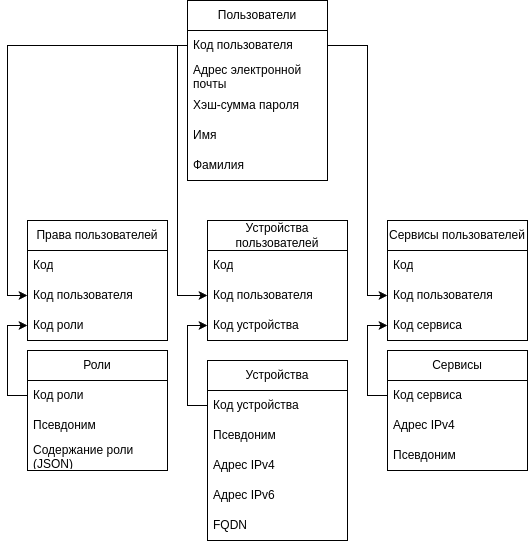

The diagram above was exported from draw.io. Its source (the exported page's mxGraphModel, read from the mxfile embedded in the PNG):
<mxGraphModel dx="1211" dy="1709" grid="1" gridSize="10" guides="1" tooltips="1" connect="1" arrows="1" fold="1" page="1" pageScale="1" pageWidth="850" pageHeight="1100" math="0" shadow="0">
  <root>
    <mxCell id="0" />
    <mxCell id="1" parent="0" />
    <mxCell id="kBIUEpU50hx21t82FEfA-1" value="Устройства" style="swimlane;fontStyle=0;childLayout=stackLayout;horizontal=1;startSize=30;horizontalStack=0;resizeParent=1;resizeParentMax=0;resizeLast=0;collapsible=1;marginBottom=0;whiteSpace=wrap;html=1;" parent="1" vertex="1">
      <mxGeometry x="330" y="350" width="140" height="180" as="geometry" />
    </mxCell>
    <mxCell id="kBIUEpU50hx21t82FEfA-2" value="Код устройства" style="text;strokeColor=none;fillColor=none;align=left;verticalAlign=middle;spacingLeft=4;spacingRight=4;overflow=hidden;points=[[0,0.5],[1,0.5]];portConstraint=eastwest;rotatable=0;whiteSpace=wrap;html=1;" parent="kBIUEpU50hx21t82FEfA-1" vertex="1">
      <mxGeometry y="30" width="140" height="30" as="geometry" />
    </mxCell>
    <mxCell id="kBIUEpU50hx21t82FEfA-3" value="Псевдоним" style="text;strokeColor=none;fillColor=none;align=left;verticalAlign=middle;spacingLeft=4;spacingRight=4;overflow=hidden;points=[[0,0.5],[1,0.5]];portConstraint=eastwest;rotatable=0;whiteSpace=wrap;html=1;" parent="kBIUEpU50hx21t82FEfA-1" vertex="1">
      <mxGeometry y="60" width="140" height="30" as="geometry" />
    </mxCell>
    <mxCell id="kBIUEpU50hx21t82FEfA-4" value="Адрес IPv4" style="text;strokeColor=none;fillColor=none;align=left;verticalAlign=middle;spacingLeft=4;spacingRight=4;overflow=hidden;points=[[0,0.5],[1,0.5]];portConstraint=eastwest;rotatable=0;whiteSpace=wrap;html=1;" parent="kBIUEpU50hx21t82FEfA-1" vertex="1">
      <mxGeometry y="90" width="140" height="30" as="geometry" />
    </mxCell>
    <mxCell id="sERSsSd5Y8ZJpSkm3_5P-1" value="Адрес IPv6" style="text;strokeColor=none;fillColor=none;align=left;verticalAlign=middle;spacingLeft=4;spacingRight=4;overflow=hidden;points=[[0,0.5],[1,0.5]];portConstraint=eastwest;rotatable=0;whiteSpace=wrap;html=1;" vertex="1" parent="kBIUEpU50hx21t82FEfA-1">
      <mxGeometry y="120" width="140" height="30" as="geometry" />
    </mxCell>
    <mxCell id="sERSsSd5Y8ZJpSkm3_5P-2" value="FQDN" style="text;strokeColor=none;fillColor=none;align=left;verticalAlign=middle;spacingLeft=4;spacingRight=4;overflow=hidden;points=[[0,0.5],[1,0.5]];portConstraint=eastwest;rotatable=0;whiteSpace=wrap;html=1;" vertex="1" parent="kBIUEpU50hx21t82FEfA-1">
      <mxGeometry y="150" width="140" height="30" as="geometry" />
    </mxCell>
    <mxCell id="sERSsSd5Y8ZJpSkm3_5P-4" value="Роли" style="swimlane;fontStyle=0;childLayout=stackLayout;horizontal=1;startSize=30;horizontalStack=0;resizeParent=1;resizeParentMax=0;resizeLast=0;collapsible=1;marginBottom=0;whiteSpace=wrap;html=1;" vertex="1" parent="1">
      <mxGeometry x="150" y="340" width="140" height="120" as="geometry" />
    </mxCell>
    <mxCell id="sERSsSd5Y8ZJpSkm3_5P-5" value="Код роли" style="text;strokeColor=none;fillColor=none;align=left;verticalAlign=middle;spacingLeft=4;spacingRight=4;overflow=hidden;points=[[0,0.5],[1,0.5]];portConstraint=eastwest;rotatable=0;whiteSpace=wrap;html=1;" vertex="1" parent="sERSsSd5Y8ZJpSkm3_5P-4">
      <mxGeometry y="30" width="140" height="30" as="geometry" />
    </mxCell>
    <mxCell id="sERSsSd5Y8ZJpSkm3_5P-6" value="Псевдоним" style="text;strokeColor=none;fillColor=none;align=left;verticalAlign=middle;spacingLeft=4;spacingRight=4;overflow=hidden;points=[[0,0.5],[1,0.5]];portConstraint=eastwest;rotatable=0;whiteSpace=wrap;html=1;" vertex="1" parent="sERSsSd5Y8ZJpSkm3_5P-4">
      <mxGeometry y="60" width="140" height="30" as="geometry" />
    </mxCell>
    <mxCell id="sERSsSd5Y8ZJpSkm3_5P-7" value="Содержание роли (JSON)" style="text;strokeColor=none;fillColor=none;align=left;verticalAlign=middle;spacingLeft=4;spacingRight=4;overflow=hidden;points=[[0,0.5],[1,0.5]];portConstraint=eastwest;rotatable=0;whiteSpace=wrap;html=1;" vertex="1" parent="sERSsSd5Y8ZJpSkm3_5P-4">
      <mxGeometry y="90" width="140" height="30" as="geometry" />
    </mxCell>
    <mxCell id="sERSsSd5Y8ZJpSkm3_5P-11" value="Сервисы" style="swimlane;fontStyle=0;childLayout=stackLayout;horizontal=1;startSize=30;horizontalStack=0;resizeParent=1;resizeParentMax=0;resizeLast=0;collapsible=1;marginBottom=0;whiteSpace=wrap;html=1;" vertex="1" parent="1">
      <mxGeometry x="510" y="340" width="140" height="120" as="geometry" />
    </mxCell>
    <mxCell id="sERSsSd5Y8ZJpSkm3_5P-12" value="Код сервиса" style="text;strokeColor=none;fillColor=none;align=left;verticalAlign=middle;spacingLeft=4;spacingRight=4;overflow=hidden;points=[[0,0.5],[1,0.5]];portConstraint=eastwest;rotatable=0;whiteSpace=wrap;html=1;" vertex="1" parent="sERSsSd5Y8ZJpSkm3_5P-11">
      <mxGeometry y="30" width="140" height="30" as="geometry" />
    </mxCell>
    <mxCell id="sERSsSd5Y8ZJpSkm3_5P-19" value="Адрес IPv4" style="text;strokeColor=none;fillColor=none;align=left;verticalAlign=middle;spacingLeft=4;spacingRight=4;overflow=hidden;points=[[0,0.5],[1,0.5]];portConstraint=eastwest;rotatable=0;whiteSpace=wrap;html=1;" vertex="1" parent="sERSsSd5Y8ZJpSkm3_5P-11">
      <mxGeometry y="60" width="140" height="30" as="geometry" />
    </mxCell>
    <mxCell id="sERSsSd5Y8ZJpSkm3_5P-18" value="Псевдоним" style="text;strokeColor=none;fillColor=none;align=left;verticalAlign=middle;spacingLeft=4;spacingRight=4;overflow=hidden;points=[[0,0.5],[1,0.5]];portConstraint=eastwest;rotatable=0;whiteSpace=wrap;html=1;" vertex="1" parent="sERSsSd5Y8ZJpSkm3_5P-11">
      <mxGeometry y="90" width="140" height="30" as="geometry" />
    </mxCell>
    <mxCell id="sERSsSd5Y8ZJpSkm3_5P-20" value="Пользователи" style="swimlane;fontStyle=0;childLayout=stackLayout;horizontal=1;startSize=30;horizontalStack=0;resizeParent=1;resizeParentMax=0;resizeLast=0;collapsible=1;marginBottom=0;whiteSpace=wrap;html=1;" vertex="1" parent="1">
      <mxGeometry x="310" y="-10" width="140" height="180" as="geometry" />
    </mxCell>
    <mxCell id="sERSsSd5Y8ZJpSkm3_5P-21" value="Код пользователя" style="text;strokeColor=none;fillColor=none;align=left;verticalAlign=middle;spacingLeft=4;spacingRight=4;overflow=hidden;points=[[0,0.5],[1,0.5]];portConstraint=eastwest;rotatable=0;whiteSpace=wrap;html=1;" vertex="1" parent="sERSsSd5Y8ZJpSkm3_5P-20">
      <mxGeometry y="30" width="140" height="30" as="geometry" />
    </mxCell>
    <mxCell id="sERSsSd5Y8ZJpSkm3_5P-23" value="Адрес электронной почты" style="text;strokeColor=none;fillColor=none;align=left;verticalAlign=middle;spacingLeft=4;spacingRight=4;overflow=hidden;points=[[0,0.5],[1,0.5]];portConstraint=eastwest;rotatable=0;whiteSpace=wrap;html=1;" vertex="1" parent="sERSsSd5Y8ZJpSkm3_5P-20">
      <mxGeometry y="60" width="140" height="30" as="geometry" />
    </mxCell>
    <mxCell id="sERSsSd5Y8ZJpSkm3_5P-24" value="Хэш-сумма пароля" style="text;strokeColor=none;fillColor=none;align=left;verticalAlign=middle;spacingLeft=4;spacingRight=4;overflow=hidden;points=[[0,0.5],[1,0.5]];portConstraint=eastwest;rotatable=0;whiteSpace=wrap;html=1;" vertex="1" parent="sERSsSd5Y8ZJpSkm3_5P-20">
      <mxGeometry y="90" width="140" height="30" as="geometry" />
    </mxCell>
    <mxCell id="sERSsSd5Y8ZJpSkm3_5P-25" value="Имя" style="text;strokeColor=none;fillColor=none;align=left;verticalAlign=middle;spacingLeft=4;spacingRight=4;overflow=hidden;points=[[0,0.5],[1,0.5]];portConstraint=eastwest;rotatable=0;whiteSpace=wrap;html=1;" vertex="1" parent="sERSsSd5Y8ZJpSkm3_5P-20">
      <mxGeometry y="120" width="140" height="30" as="geometry" />
    </mxCell>
    <mxCell id="sERSsSd5Y8ZJpSkm3_5P-26" value="Фамилия" style="text;strokeColor=none;fillColor=none;align=left;verticalAlign=middle;spacingLeft=4;spacingRight=4;overflow=hidden;points=[[0,0.5],[1,0.5]];portConstraint=eastwest;rotatable=0;whiteSpace=wrap;html=1;" vertex="1" parent="sERSsSd5Y8ZJpSkm3_5P-20">
      <mxGeometry y="150" width="140" height="30" as="geometry" />
    </mxCell>
    <mxCell id="sERSsSd5Y8ZJpSkm3_5P-27" value="Устройства пользователей" style="swimlane;fontStyle=0;childLayout=stackLayout;horizontal=1;startSize=30;horizontalStack=0;resizeParent=1;resizeParentMax=0;resizeLast=0;collapsible=1;marginBottom=0;whiteSpace=wrap;html=1;" vertex="1" parent="1">
      <mxGeometry x="330" y="210" width="140" height="120" as="geometry" />
    </mxCell>
    <mxCell id="sERSsSd5Y8ZJpSkm3_5P-28" value="Код" style="text;strokeColor=none;fillColor=none;align=left;verticalAlign=middle;spacingLeft=4;spacingRight=4;overflow=hidden;points=[[0,0.5],[1,0.5]];portConstraint=eastwest;rotatable=0;whiteSpace=wrap;html=1;" vertex="1" parent="sERSsSd5Y8ZJpSkm3_5P-27">
      <mxGeometry y="30" width="140" height="30" as="geometry" />
    </mxCell>
    <mxCell id="sERSsSd5Y8ZJpSkm3_5P-30" value="Код пользователя" style="text;strokeColor=none;fillColor=none;align=left;verticalAlign=middle;spacingLeft=4;spacingRight=4;overflow=hidden;points=[[0,0.5],[1,0.5]];portConstraint=eastwest;rotatable=0;whiteSpace=wrap;html=1;" vertex="1" parent="sERSsSd5Y8ZJpSkm3_5P-27">
      <mxGeometry y="60" width="140" height="30" as="geometry" />
    </mxCell>
    <mxCell id="sERSsSd5Y8ZJpSkm3_5P-29" value="Код устройства" style="text;strokeColor=none;fillColor=none;align=left;verticalAlign=middle;spacingLeft=4;spacingRight=4;overflow=hidden;points=[[0,0.5],[1,0.5]];portConstraint=eastwest;rotatable=0;whiteSpace=wrap;html=1;" vertex="1" parent="sERSsSd5Y8ZJpSkm3_5P-27">
      <mxGeometry y="90" width="140" height="30" as="geometry" />
    </mxCell>
    <mxCell id="sERSsSd5Y8ZJpSkm3_5P-34" value="Сервисы пользователей" style="swimlane;fontStyle=0;childLayout=stackLayout;horizontal=1;startSize=30;horizontalStack=0;resizeParent=1;resizeParentMax=0;resizeLast=0;collapsible=1;marginBottom=0;whiteSpace=wrap;html=1;" vertex="1" parent="1">
      <mxGeometry x="510" y="210" width="140" height="120" as="geometry" />
    </mxCell>
    <mxCell id="sERSsSd5Y8ZJpSkm3_5P-35" value="Код" style="text;strokeColor=none;fillColor=none;align=left;verticalAlign=middle;spacingLeft=4;spacingRight=4;overflow=hidden;points=[[0,0.5],[1,0.5]];portConstraint=eastwest;rotatable=0;whiteSpace=wrap;html=1;" vertex="1" parent="sERSsSd5Y8ZJpSkm3_5P-34">
      <mxGeometry y="30" width="140" height="30" as="geometry" />
    </mxCell>
    <mxCell id="sERSsSd5Y8ZJpSkm3_5P-36" value="Код пользователя" style="text;strokeColor=none;fillColor=none;align=left;verticalAlign=middle;spacingLeft=4;spacingRight=4;overflow=hidden;points=[[0,0.5],[1,0.5]];portConstraint=eastwest;rotatable=0;whiteSpace=wrap;html=1;" vertex="1" parent="sERSsSd5Y8ZJpSkm3_5P-34">
      <mxGeometry y="60" width="140" height="30" as="geometry" />
    </mxCell>
    <mxCell id="sERSsSd5Y8ZJpSkm3_5P-37" value="Код сервиса" style="text;strokeColor=none;fillColor=none;align=left;verticalAlign=middle;spacingLeft=4;spacingRight=4;overflow=hidden;points=[[0,0.5],[1,0.5]];portConstraint=eastwest;rotatable=0;whiteSpace=wrap;html=1;" vertex="1" parent="sERSsSd5Y8ZJpSkm3_5P-34">
      <mxGeometry y="90" width="140" height="30" as="geometry" />
    </mxCell>
    <mxCell id="sERSsSd5Y8ZJpSkm3_5P-42" value="Права пользователей" style="swimlane;fontStyle=0;childLayout=stackLayout;horizontal=1;startSize=30;horizontalStack=0;resizeParent=1;resizeParentMax=0;resizeLast=0;collapsible=1;marginBottom=0;whiteSpace=wrap;html=1;" vertex="1" parent="1">
      <mxGeometry x="150" y="210" width="140" height="120" as="geometry" />
    </mxCell>
    <mxCell id="sERSsSd5Y8ZJpSkm3_5P-43" value="Код" style="text;strokeColor=none;fillColor=none;align=left;verticalAlign=middle;spacingLeft=4;spacingRight=4;overflow=hidden;points=[[0,0.5],[1,0.5]];portConstraint=eastwest;rotatable=0;whiteSpace=wrap;html=1;" vertex="1" parent="sERSsSd5Y8ZJpSkm3_5P-42">
      <mxGeometry y="30" width="140" height="30" as="geometry" />
    </mxCell>
    <mxCell id="sERSsSd5Y8ZJpSkm3_5P-44" value="Код пользователя" style="text;strokeColor=none;fillColor=none;align=left;verticalAlign=middle;spacingLeft=4;spacingRight=4;overflow=hidden;points=[[0,0.5],[1,0.5]];portConstraint=eastwest;rotatable=0;whiteSpace=wrap;html=1;" vertex="1" parent="sERSsSd5Y8ZJpSkm3_5P-42">
      <mxGeometry y="60" width="140" height="30" as="geometry" />
    </mxCell>
    <mxCell id="sERSsSd5Y8ZJpSkm3_5P-45" value="Код роли" style="text;strokeColor=none;fillColor=none;align=left;verticalAlign=middle;spacingLeft=4;spacingRight=4;overflow=hidden;points=[[0,0.5],[1,0.5]];portConstraint=eastwest;rotatable=0;whiteSpace=wrap;html=1;" vertex="1" parent="sERSsSd5Y8ZJpSkm3_5P-42">
      <mxGeometry y="90" width="140" height="30" as="geometry" />
    </mxCell>
    <mxCell id="sERSsSd5Y8ZJpSkm3_5P-50" style="edgeStyle=orthogonalEdgeStyle;rounded=0;orthogonalLoop=1;jettySize=auto;html=1;exitX=0;exitY=0.5;exitDx=0;exitDy=0;entryX=0;entryY=0.5;entryDx=0;entryDy=0;" edge="1" parent="1" source="sERSsSd5Y8ZJpSkm3_5P-21" target="sERSsSd5Y8ZJpSkm3_5P-44">
      <mxGeometry relative="1" as="geometry" />
    </mxCell>
    <mxCell id="sERSsSd5Y8ZJpSkm3_5P-51" style="edgeStyle=orthogonalEdgeStyle;rounded=0;orthogonalLoop=1;jettySize=auto;html=1;exitX=0;exitY=0.5;exitDx=0;exitDy=0;entryX=0;entryY=0.5;entryDx=0;entryDy=0;" edge="1" parent="1" source="sERSsSd5Y8ZJpSkm3_5P-21" target="sERSsSd5Y8ZJpSkm3_5P-30">
      <mxGeometry relative="1" as="geometry">
        <Array as="points">
          <mxPoint x="300" y="35" />
          <mxPoint x="300" y="285" />
        </Array>
      </mxGeometry>
    </mxCell>
    <mxCell id="sERSsSd5Y8ZJpSkm3_5P-52" style="edgeStyle=orthogonalEdgeStyle;rounded=0;orthogonalLoop=1;jettySize=auto;html=1;exitX=1;exitY=0.5;exitDx=0;exitDy=0;entryX=0;entryY=0.5;entryDx=0;entryDy=0;" edge="1" parent="1" source="sERSsSd5Y8ZJpSkm3_5P-21" target="sERSsSd5Y8ZJpSkm3_5P-36">
      <mxGeometry relative="1" as="geometry">
        <Array as="points">
          <mxPoint x="490" y="35" />
          <mxPoint x="490" y="285" />
        </Array>
      </mxGeometry>
    </mxCell>
    <mxCell id="sERSsSd5Y8ZJpSkm3_5P-54" style="edgeStyle=orthogonalEdgeStyle;rounded=0;orthogonalLoop=1;jettySize=auto;html=1;exitX=0;exitY=0.5;exitDx=0;exitDy=0;entryX=0;entryY=0.5;entryDx=0;entryDy=0;" edge="1" parent="1" source="kBIUEpU50hx21t82FEfA-2" target="sERSsSd5Y8ZJpSkm3_5P-29">
      <mxGeometry relative="1" as="geometry" />
    </mxCell>
    <mxCell id="sERSsSd5Y8ZJpSkm3_5P-55" style="edgeStyle=orthogonalEdgeStyle;rounded=0;orthogonalLoop=1;jettySize=auto;html=1;exitX=0;exitY=0.5;exitDx=0;exitDy=0;entryX=0;entryY=0.5;entryDx=0;entryDy=0;" edge="1" parent="1" source="sERSsSd5Y8ZJpSkm3_5P-5" target="sERSsSd5Y8ZJpSkm3_5P-45">
      <mxGeometry relative="1" as="geometry" />
    </mxCell>
    <mxCell id="sERSsSd5Y8ZJpSkm3_5P-56" style="edgeStyle=orthogonalEdgeStyle;rounded=0;orthogonalLoop=1;jettySize=auto;html=1;exitX=0;exitY=0.5;exitDx=0;exitDy=0;entryX=0;entryY=0.5;entryDx=0;entryDy=0;" edge="1" parent="1" source="sERSsSd5Y8ZJpSkm3_5P-12" target="sERSsSd5Y8ZJpSkm3_5P-37">
      <mxGeometry relative="1" as="geometry" />
    </mxCell>
  </root>
</mxGraphModel>